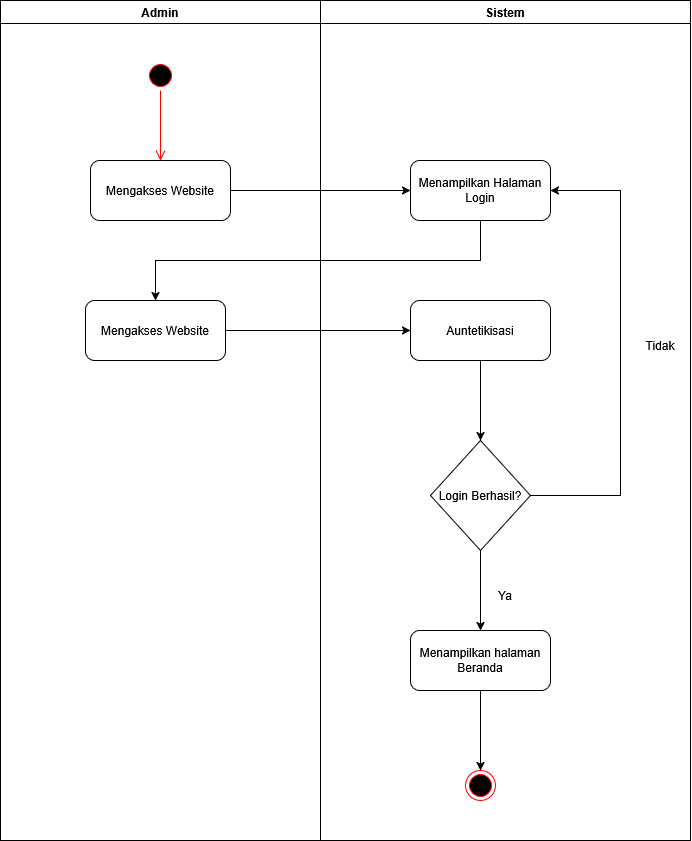

The diagram above was exported from draw.io. Its source (the exported page's mxGraphModel, read from the mxfile embedded in the PNG):
<mxGraphModel dx="867" dy="928" grid="1" gridSize="10" guides="1" tooltips="1" connect="1" arrows="1" fold="1" page="1" pageScale="1" pageWidth="850" pageHeight="1100" math="0" shadow="0">
  <root>
    <mxCell id="0" />
    <mxCell id="1" parent="0" />
    <mxCell id="AwGfBBMxB6pW3pULWHn0-1" value="Admin" style="swimlane;whiteSpace=wrap;html=1;" vertex="1" parent="1">
      <mxGeometry x="120" y="120" width="320" height="840" as="geometry" />
    </mxCell>
    <mxCell id="AwGfBBMxB6pW3pULWHn0-4" value="Mengakses Website" style="rounded=1;whiteSpace=wrap;html=1;" vertex="1" parent="AwGfBBMxB6pW3pULWHn0-1">
      <mxGeometry x="90" y="160" width="140" height="60" as="geometry" />
    </mxCell>
    <mxCell id="AwGfBBMxB6pW3pULWHn0-6" value="Mengakses Website" style="rounded=1;whiteSpace=wrap;html=1;" vertex="1" parent="AwGfBBMxB6pW3pULWHn0-1">
      <mxGeometry x="85" y="300" width="140" height="60" as="geometry" />
    </mxCell>
    <mxCell id="AwGfBBMxB6pW3pULWHn0-16" value="" style="ellipse;html=1;shape=startState;fillColor=#000000;strokeColor=#ff0000;" vertex="1" parent="AwGfBBMxB6pW3pULWHn0-1">
      <mxGeometry x="145" y="60" width="30" height="30" as="geometry" />
    </mxCell>
    <mxCell id="AwGfBBMxB6pW3pULWHn0-17" value="" style="edgeStyle=orthogonalEdgeStyle;html=1;verticalAlign=bottom;endArrow=open;endSize=8;strokeColor=#ff0000;rounded=0;entryX=0.5;entryY=0;entryDx=0;entryDy=0;" edge="1" source="AwGfBBMxB6pW3pULWHn0-16" parent="AwGfBBMxB6pW3pULWHn0-1" target="AwGfBBMxB6pW3pULWHn0-4">
      <mxGeometry relative="1" as="geometry">
        <mxPoint x="160" y="150" as="targetPoint" />
      </mxGeometry>
    </mxCell>
    <mxCell id="AwGfBBMxB6pW3pULWHn0-2" value="Sistem" style="swimlane;whiteSpace=wrap;html=1;startSize=23;" vertex="1" parent="1">
      <mxGeometry x="440" y="120" width="370" height="840" as="geometry" />
    </mxCell>
    <mxCell id="AwGfBBMxB6pW3pULWHn0-5" value="Menampilkan Halaman Login" style="rounded=1;whiteSpace=wrap;html=1;" vertex="1" parent="AwGfBBMxB6pW3pULWHn0-2">
      <mxGeometry x="90" y="160" width="140" height="60" as="geometry" />
    </mxCell>
    <mxCell id="AwGfBBMxB6pW3pULWHn0-20" style="edgeStyle=orthogonalEdgeStyle;rounded=0;orthogonalLoop=1;jettySize=auto;html=1;entryX=0.5;entryY=0;entryDx=0;entryDy=0;" edge="1" parent="AwGfBBMxB6pW3pULWHn0-2" source="AwGfBBMxB6pW3pULWHn0-7" target="AwGfBBMxB6pW3pULWHn0-10">
      <mxGeometry relative="1" as="geometry" />
    </mxCell>
    <mxCell id="AwGfBBMxB6pW3pULWHn0-7" value="Auntetikisasi" style="rounded=1;whiteSpace=wrap;html=1;" vertex="1" parent="AwGfBBMxB6pW3pULWHn0-2">
      <mxGeometry x="90" y="300" width="140" height="60" as="geometry" />
    </mxCell>
    <mxCell id="AwGfBBMxB6pW3pULWHn0-19" style="edgeStyle=orthogonalEdgeStyle;rounded=0;orthogonalLoop=1;jettySize=auto;html=1;exitX=1;exitY=0.5;exitDx=0;exitDy=0;entryX=1;entryY=0.5;entryDx=0;entryDy=0;" edge="1" parent="AwGfBBMxB6pW3pULWHn0-2" source="AwGfBBMxB6pW3pULWHn0-10" target="AwGfBBMxB6pW3pULWHn0-5">
      <mxGeometry relative="1" as="geometry">
        <Array as="points">
          <mxPoint x="300" y="495" />
          <mxPoint x="300" y="190" />
        </Array>
      </mxGeometry>
    </mxCell>
    <mxCell id="AwGfBBMxB6pW3pULWHn0-23" style="edgeStyle=orthogonalEdgeStyle;rounded=0;orthogonalLoop=1;jettySize=auto;html=1;exitX=0.5;exitY=1;exitDx=0;exitDy=0;" edge="1" parent="AwGfBBMxB6pW3pULWHn0-2" source="AwGfBBMxB6pW3pULWHn0-10" target="AwGfBBMxB6pW3pULWHn0-11">
      <mxGeometry relative="1" as="geometry" />
    </mxCell>
    <mxCell id="AwGfBBMxB6pW3pULWHn0-10" value="Login Berhasil?" style="rhombus;whiteSpace=wrap;html=1;" vertex="1" parent="AwGfBBMxB6pW3pULWHn0-2">
      <mxGeometry x="110" y="440" width="100" height="110" as="geometry" />
    </mxCell>
    <mxCell id="AwGfBBMxB6pW3pULWHn0-25" style="edgeStyle=orthogonalEdgeStyle;rounded=0;orthogonalLoop=1;jettySize=auto;html=1;exitX=0.5;exitY=1;exitDx=0;exitDy=0;entryX=0.5;entryY=0;entryDx=0;entryDy=0;" edge="1" parent="AwGfBBMxB6pW3pULWHn0-2" source="AwGfBBMxB6pW3pULWHn0-11" target="AwGfBBMxB6pW3pULWHn0-24">
      <mxGeometry relative="1" as="geometry" />
    </mxCell>
    <mxCell id="AwGfBBMxB6pW3pULWHn0-11" value="Menampilkan halaman Beranda" style="rounded=1;whiteSpace=wrap;html=1;" vertex="1" parent="AwGfBBMxB6pW3pULWHn0-2">
      <mxGeometry x="90" y="630" width="140" height="60" as="geometry" />
    </mxCell>
    <mxCell id="AwGfBBMxB6pW3pULWHn0-24" value="" style="ellipse;html=1;shape=endState;fillColor=#000000;strokeColor=#ff0000;" vertex="1" parent="AwGfBBMxB6pW3pULWHn0-2">
      <mxGeometry x="145" y="770" width="30" height="30" as="geometry" />
    </mxCell>
    <mxCell id="AwGfBBMxB6pW3pULWHn0-26" value="Tidak" style="text;html=1;align=center;verticalAlign=middle;whiteSpace=wrap;rounded=0;" vertex="1" parent="AwGfBBMxB6pW3pULWHn0-2">
      <mxGeometry x="310" y="330" width="60" height="30" as="geometry" />
    </mxCell>
    <mxCell id="AwGfBBMxB6pW3pULWHn0-27" value="Ya" style="text;html=1;align=center;verticalAlign=middle;whiteSpace=wrap;rounded=0;" vertex="1" parent="AwGfBBMxB6pW3pULWHn0-2">
      <mxGeometry x="155" y="580" width="60" height="30" as="geometry" />
    </mxCell>
    <mxCell id="AwGfBBMxB6pW3pULWHn0-18" style="edgeStyle=orthogonalEdgeStyle;rounded=0;orthogonalLoop=1;jettySize=auto;html=1;entryX=0;entryY=0.5;entryDx=0;entryDy=0;" edge="1" parent="1" source="AwGfBBMxB6pW3pULWHn0-4" target="AwGfBBMxB6pW3pULWHn0-5">
      <mxGeometry relative="1" as="geometry" />
    </mxCell>
    <mxCell id="AwGfBBMxB6pW3pULWHn0-21" style="edgeStyle=orthogonalEdgeStyle;rounded=0;orthogonalLoop=1;jettySize=auto;html=1;entryX=0;entryY=0.5;entryDx=0;entryDy=0;" edge="1" parent="1" source="AwGfBBMxB6pW3pULWHn0-6" target="AwGfBBMxB6pW3pULWHn0-7">
      <mxGeometry relative="1" as="geometry" />
    </mxCell>
    <mxCell id="AwGfBBMxB6pW3pULWHn0-22" style="edgeStyle=orthogonalEdgeStyle;rounded=0;orthogonalLoop=1;jettySize=auto;html=1;exitX=0.5;exitY=1;exitDx=0;exitDy=0;" edge="1" parent="1" source="AwGfBBMxB6pW3pULWHn0-5" target="AwGfBBMxB6pW3pULWHn0-6">
      <mxGeometry relative="1" as="geometry" />
    </mxCell>
  </root>
</mxGraphModel>